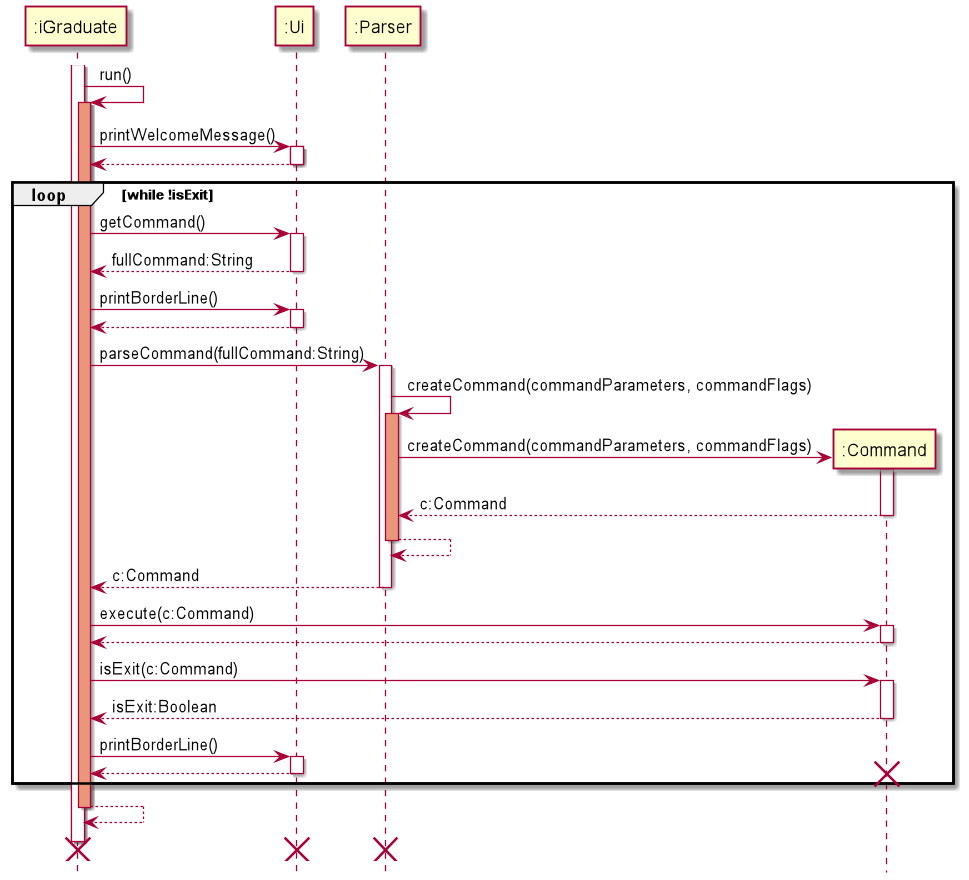

The diagram above was rendered by PlantUML. Its source (embedded in the PNG):
@startuml
hide footbox

Participant ":iGraduate" as iGraduate
Participant ":Ui" as ui
Participant ":Parser" as parser
Participant ":Command" as command

activate iGraduate

iGraduate -> iGraduate: run()
activate iGraduate #DarkSalmon

iGraduate -> ui:printWelcomeMessage()
activate ui
return

loop while !isExit
    iGraduate -> ui: getCommand()
    activate ui
    return fullCommand:String

    iGraduate -> ui: printBorderLine()
    activate ui
    return

    iGraduate -> parser: parseCommand(fullCommand:String)
    activate parser
    parser -> parser: createCommand(commandParameters, commandFlags)
    activate parser #DarkSalmon

    create command
    parser -> command: createCommand(commandParameters, commandFlags)
    activate command
    return c:Command
    return
    return c:Command

    iGraduate -> command: execute(c:Command)
    activate command
    return

    iGraduate -> command: isExit(c:Command)
    activate command
    return isExit:Boolean

    iGraduate -> ui: printBorderLine()
    activate ui
    return
    destroy command
end
return

iGraduate --[hidden]> iGraduate
destroy iGraduate
destroy ui
destroy parser
@enduml